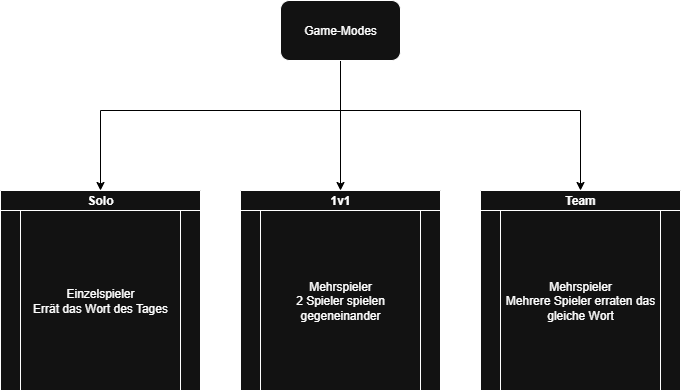

The diagram above was exported from draw.io. Its source (the exported page's mxGraphModel, read from the mxfile embedded in the PNG):
<mxGraphModel dx="928" dy="575" grid="1" gridSize="10" guides="1" tooltips="1" connect="1" arrows="1" fold="1" page="1" pageScale="1" pageWidth="827" pageHeight="1169" background="light-dark(#FFFFFF,#FFFFFF)" math="0" shadow="0">
  <root>
    <mxCell id="0" />
    <mxCell id="1" parent="0" />
    <mxCell id="Vo3kxqGFoKsuD__9b-1O-5" value="Solo" style="swimlane;whiteSpace=wrap;startSize=20;html=1;verticalAlign=middle;swimlaneLine=1;collapsible=0;" vertex="1" parent="1">
      <mxGeometry x="80" y="320" width="200" height="200" as="geometry">
        <mxRectangle x="80" y="320" width="60" height="30" as="alternateBounds" />
      </mxGeometry>
    </mxCell>
    <mxCell id="Vo3kxqGFoKsuD__9b-1O-12" value="Einzelspieler&lt;div&gt;Errät das Wort des Tages&lt;/div&gt;" style="shape=process;whiteSpace=wrap;html=1;backgroundOutline=1;" vertex="1" parent="Vo3kxqGFoKsuD__9b-1O-5">
      <mxGeometry y="20" width="200" height="180" as="geometry" />
    </mxCell>
    <mxCell id="Vo3kxqGFoKsuD__9b-1O-18" style="edgeStyle=orthogonalEdgeStyle;rounded=0;orthogonalLoop=1;jettySize=auto;html=1;entryX=0.5;entryY=0;entryDx=0;entryDy=0;strokeColor=light-dark(#000000,#000000);" edge="1" parent="1" source="Vo3kxqGFoKsuD__9b-1O-13" target="Vo3kxqGFoKsuD__9b-1O-5">
      <mxGeometry relative="1" as="geometry">
        <Array as="points">
          <mxPoint x="420" y="240" />
          <mxPoint x="180" y="240" />
        </Array>
      </mxGeometry>
    </mxCell>
    <mxCell id="Vo3kxqGFoKsuD__9b-1O-19" style="edgeStyle=orthogonalEdgeStyle;rounded=0;orthogonalLoop=1;jettySize=auto;html=1;entryX=0.5;entryY=0;entryDx=0;entryDy=0;strokeColor=light-dark(#000000,#000000);" edge="1" parent="1" source="Vo3kxqGFoKsuD__9b-1O-13" target="Vo3kxqGFoKsuD__9b-1O-14">
      <mxGeometry relative="1" as="geometry" />
    </mxCell>
    <mxCell id="Vo3kxqGFoKsuD__9b-1O-20" style="edgeStyle=orthogonalEdgeStyle;rounded=0;orthogonalLoop=1;jettySize=auto;html=1;entryX=0.5;entryY=0;entryDx=0;entryDy=0;strokeColor=light-dark(#000000,#000000);" edge="1" parent="1" source="Vo3kxqGFoKsuD__9b-1O-13" target="Vo3kxqGFoKsuD__9b-1O-16">
      <mxGeometry relative="1" as="geometry">
        <Array as="points">
          <mxPoint x="420" y="240" />
          <mxPoint x="660" y="240" />
        </Array>
      </mxGeometry>
    </mxCell>
    <mxCell id="Vo3kxqGFoKsuD__9b-1O-13" value="Game-Modes" style="rounded=1;whiteSpace=wrap;html=1;" vertex="1" parent="1">
      <mxGeometry x="360" y="130" width="120" height="60" as="geometry" />
    </mxCell>
    <mxCell id="Vo3kxqGFoKsuD__9b-1O-14" value="1v1" style="swimlane;whiteSpace=wrap;html=1;startSize=20;collapsible=0;" vertex="1" parent="1">
      <mxGeometry x="320" y="320" width="200" height="200" as="geometry">
        <mxRectangle x="320" y="320" width="60" height="30" as="alternateBounds" />
      </mxGeometry>
    </mxCell>
    <mxCell id="Vo3kxqGFoKsuD__9b-1O-15" value="Mehrspieler&lt;div&gt;2 Spieler spielen gegeneinander&lt;/div&gt;" style="shape=process;whiteSpace=wrap;html=1;backgroundOutline=1;collapsible=0;" vertex="1" parent="Vo3kxqGFoKsuD__9b-1O-14">
      <mxGeometry y="20" width="200" height="180" as="geometry" />
    </mxCell>
    <mxCell id="Vo3kxqGFoKsuD__9b-1O-16" value="Team" style="swimlane;whiteSpace=wrap;html=1;startSize=20;collapsible=0;" vertex="1" parent="1">
      <mxGeometry x="560" y="320" width="200" height="200" as="geometry">
        <mxRectangle x="80" y="320" width="60" height="30" as="alternateBounds" />
      </mxGeometry>
    </mxCell>
    <mxCell id="Vo3kxqGFoKsuD__9b-1O-17" value="Mehrspieler&lt;div&gt;Mehrere Spieler erraten das gleiche Wort&lt;/div&gt;" style="shape=process;whiteSpace=wrap;html=1;backgroundOutline=1;" vertex="1" parent="Vo3kxqGFoKsuD__9b-1O-16">
      <mxGeometry y="20" width="200" height="180" as="geometry" />
    </mxCell>
  </root>
</mxGraphModel>